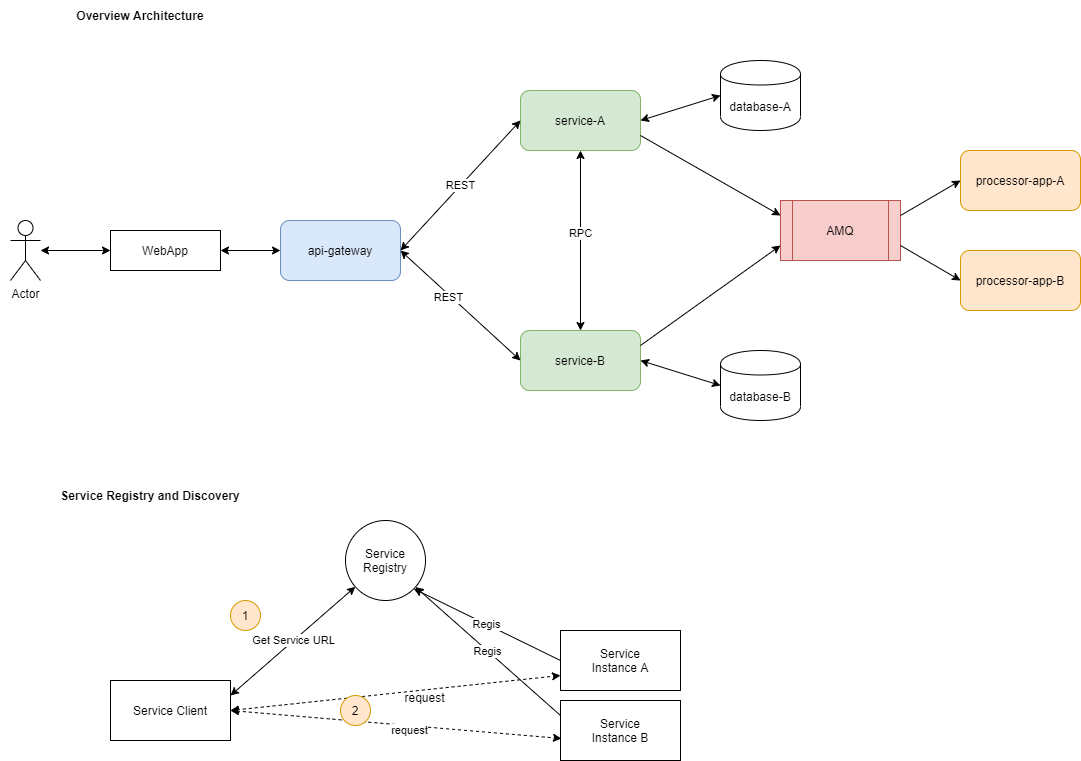

The diagram above was exported from draw.io. Its source (the exported page's mxGraphModel, read from the mxfile embedded in the PNG):
<mxGraphModel dx="1342" dy="582" grid="1" gridSize="10" guides="1" tooltips="1" connect="1" arrows="1" fold="1" page="1" pageScale="1" pageWidth="850" pageHeight="1100" math="0" shadow="0">
  <root>
    <mxCell id="0" />
    <mxCell id="1" parent="0" />
    <mxCell id="ULscxT3_W8Nl4wCydmtd-2" value="WebApp" style="rounded=0;whiteSpace=wrap;html=1;" parent="1" vertex="1">
      <mxGeometry x="110" y="280" width="110" height="40" as="geometry" />
    </mxCell>
    <mxCell id="ULscxT3_W8Nl4wCydmtd-5" value="service-A" style="rounded=1;whiteSpace=wrap;html=1;fillColor=#d5e8d4;strokeColor=#82b366;" parent="1" vertex="1">
      <mxGeometry x="520" y="140" width="120" height="60" as="geometry" />
    </mxCell>
    <mxCell id="ULscxT3_W8Nl4wCydmtd-6" value="AMQ" style="shape=process;whiteSpace=wrap;html=1;backgroundOutline=1;fillColor=#f8cecc;strokeColor=#b85450;" parent="1" vertex="1">
      <mxGeometry x="780" y="250" width="120" height="60" as="geometry" />
    </mxCell>
    <mxCell id="ULscxT3_W8Nl4wCydmtd-7" value="database-A" style="shape=cylinder;whiteSpace=wrap;html=1;boundedLbl=1;backgroundOutline=1;" parent="1" vertex="1">
      <mxGeometry x="720" y="110" width="80" height="70" as="geometry" />
    </mxCell>
    <mxCell id="ULscxT3_W8Nl4wCydmtd-8" value="service-B" style="rounded=1;whiteSpace=wrap;html=1;fillColor=#d5e8d4;strokeColor=#82b366;" parent="1" vertex="1">
      <mxGeometry x="520" y="380" width="120" height="60" as="geometry" />
    </mxCell>
    <mxCell id="ULscxT3_W8Nl4wCydmtd-12" value="api-gateway" style="rounded=1;whiteSpace=wrap;html=1;fillColor=#dae8fc;strokeColor=#6c8ebf;" parent="1" vertex="1">
      <mxGeometry x="280" y="270" width="120" height="60" as="geometry" />
    </mxCell>
    <mxCell id="ULscxT3_W8Nl4wCydmtd-14" value="processor-app-A" style="rounded=1;whiteSpace=wrap;html=1;fillColor=#ffe6cc;strokeColor=#d79b00;" parent="1" vertex="1">
      <mxGeometry x="960" y="200" width="120" height="60" as="geometry" />
    </mxCell>
    <mxCell id="ULscxT3_W8Nl4wCydmtd-16" value="database-B" style="shape=cylinder;whiteSpace=wrap;html=1;boundedLbl=1;backgroundOutline=1;" parent="1" vertex="1">
      <mxGeometry x="720" y="400" width="80" height="70" as="geometry" />
    </mxCell>
    <mxCell id="ULscxT3_W8Nl4wCydmtd-22" style="edgeStyle=orthogonalEdgeStyle;rounded=0;orthogonalLoop=1;jettySize=auto;html=1;exitX=0.5;exitY=1;exitDx=0;exitDy=0;" parent="1" edge="1">
      <mxGeometry relative="1" as="geometry">
        <mxPoint x="500" y="600" as="sourcePoint" />
        <mxPoint x="500" y="600" as="targetPoint" />
      </mxGeometry>
    </mxCell>
    <mxCell id="ULscxT3_W8Nl4wCydmtd-25" value="" style="endArrow=classic;startArrow=classic;html=1;entryX=0;entryY=0.5;entryDx=0;entryDy=0;exitX=1;exitY=0.5;exitDx=0;exitDy=0;" parent="1" source="ULscxT3_W8Nl4wCydmtd-5" target="ULscxT3_W8Nl4wCydmtd-7" edge="1">
      <mxGeometry width="50" height="50" relative="1" as="geometry">
        <mxPoint x="400" y="225" as="sourcePoint" />
        <mxPoint x="450" y="175" as="targetPoint" />
      </mxGeometry>
    </mxCell>
    <mxCell id="ULscxT3_W8Nl4wCydmtd-26" value="" style="endArrow=classic;startArrow=classic;html=1;entryX=0;entryY=0.5;entryDx=0;entryDy=0;exitX=1;exitY=0.5;exitDx=0;exitDy=0;" parent="1" source="ULscxT3_W8Nl4wCydmtd-8" target="ULscxT3_W8Nl4wCydmtd-16" edge="1">
      <mxGeometry width="50" height="50" relative="1" as="geometry">
        <mxPoint x="400" y="455" as="sourcePoint" />
        <mxPoint x="450" y="405" as="targetPoint" />
      </mxGeometry>
    </mxCell>
    <mxCell id="ULscxT3_W8Nl4wCydmtd-30" value="" style="endArrow=classic;startArrow=classic;html=1;entryX=0.5;entryY=1;entryDx=0;entryDy=0;exitX=0.5;exitY=0;exitDx=0;exitDy=0;" parent="1" source="ULscxT3_W8Nl4wCydmtd-8" target="ULscxT3_W8Nl4wCydmtd-5" edge="1">
      <mxGeometry width="50" height="50" relative="1" as="geometry">
        <mxPoint x="490" y="510" as="sourcePoint" />
        <mxPoint x="540" y="460" as="targetPoint" />
      </mxGeometry>
    </mxCell>
    <mxCell id="WlpWYIGTa7TasnWnNZqi-5" value="RPC" style="edgeLabel;html=1;align=center;verticalAlign=middle;resizable=0;points=[];" vertex="1" connectable="0" parent="ULscxT3_W8Nl4wCydmtd-30">
      <mxGeometry x="0.0846" y="1" relative="1" as="geometry">
        <mxPoint as="offset" />
      </mxGeometry>
    </mxCell>
    <mxCell id="ULscxT3_W8Nl4wCydmtd-31" value="" style="endArrow=classic;html=1;exitX=1;exitY=0.25;exitDx=0;exitDy=0;entryX=0;entryY=0.75;entryDx=0;entryDy=0;" parent="1" source="ULscxT3_W8Nl4wCydmtd-8" target="ULscxT3_W8Nl4wCydmtd-6" edge="1">
      <mxGeometry width="50" height="50" relative="1" as="geometry">
        <mxPoint x="650" y="475" as="sourcePoint" />
        <mxPoint x="840" y="280" as="targetPoint" />
      </mxGeometry>
    </mxCell>
    <mxCell id="ULscxT3_W8Nl4wCydmtd-32" value="" style="endArrow=classic;html=1;exitX=1;exitY=0.25;exitDx=0;exitDy=0;entryX=0;entryY=0.5;entryDx=0;entryDy=0;" parent="1" source="ULscxT3_W8Nl4wCydmtd-6" target="ULscxT3_W8Nl4wCydmtd-14" edge="1">
      <mxGeometry width="50" height="50" relative="1" as="geometry">
        <mxPoint x="510" y="110" as="sourcePoint" />
        <mxPoint x="940" y="237" as="targetPoint" />
      </mxGeometry>
    </mxCell>
    <mxCell id="ULscxT3_W8Nl4wCydmtd-35" value="" style="endArrow=classic;html=1;exitX=1;exitY=0.75;exitDx=0;exitDy=0;entryX=0;entryY=0.25;entryDx=0;entryDy=0;" parent="1" source="ULscxT3_W8Nl4wCydmtd-5" target="ULscxT3_W8Nl4wCydmtd-6" edge="1">
      <mxGeometry width="50" height="50" relative="1" as="geometry">
        <mxPoint x="400" y="390" as="sourcePoint" />
        <mxPoint x="840" y="250" as="targetPoint" />
      </mxGeometry>
    </mxCell>
    <mxCell id="ULscxT3_W8Nl4wCydmtd-37" value="" style="endArrow=classic;startArrow=classic;html=1;exitX=1;exitY=0.5;exitDx=0;exitDy=0;" parent="1" source="ULscxT3_W8Nl4wCydmtd-2" target="ULscxT3_W8Nl4wCydmtd-12" edge="1">
      <mxGeometry width="50" height="50" relative="1" as="geometry">
        <mxPoint x="240" y="305" as="sourcePoint" />
        <mxPoint x="450" y="340" as="targetPoint" />
      </mxGeometry>
    </mxCell>
    <mxCell id="ULscxT3_W8Nl4wCydmtd-42" value="REST" style="endArrow=classic;startArrow=classic;html=1;entryX=0;entryY=0.5;entryDx=0;entryDy=0;exitX=1;exitY=0.5;exitDx=0;exitDy=0;" parent="1" source="ULscxT3_W8Nl4wCydmtd-12" target="ULscxT3_W8Nl4wCydmtd-5" edge="1">
      <mxGeometry width="50" height="50" relative="1" as="geometry">
        <mxPoint x="400" y="390" as="sourcePoint" />
        <mxPoint x="450" y="340" as="targetPoint" />
      </mxGeometry>
    </mxCell>
    <mxCell id="ULscxT3_W8Nl4wCydmtd-43" value="" style="endArrow=classic;startArrow=classic;html=1;entryX=0;entryY=0.5;entryDx=0;entryDy=0;exitX=1;exitY=0.5;exitDx=0;exitDy=0;" parent="1" source="ULscxT3_W8Nl4wCydmtd-12" target="ULscxT3_W8Nl4wCydmtd-8" edge="1">
      <mxGeometry width="50" height="50" relative="1" as="geometry">
        <mxPoint x="400" y="390" as="sourcePoint" />
        <mxPoint x="450" y="340" as="targetPoint" />
      </mxGeometry>
    </mxCell>
    <mxCell id="WlpWYIGTa7TasnWnNZqi-4" value="REST" style="edgeLabel;html=1;align=center;verticalAlign=middle;resizable=0;points=[];" vertex="1" connectable="0" parent="ULscxT3_W8Nl4wCydmtd-43">
      <mxGeometry x="-0.1902" y="-2" relative="1" as="geometry">
        <mxPoint as="offset" />
      </mxGeometry>
    </mxCell>
    <mxCell id="WlpWYIGTa7TasnWnNZqi-2" value="processor-app-B" style="rounded=1;whiteSpace=wrap;html=1;fillColor=#ffe6cc;strokeColor=#d79b00;" vertex="1" parent="1">
      <mxGeometry x="960" y="300" width="120" height="60" as="geometry" />
    </mxCell>
    <mxCell id="WlpWYIGTa7TasnWnNZqi-3" value="" style="endArrow=classic;html=1;exitX=1;exitY=0.75;exitDx=0;exitDy=0;entryX=0;entryY=0.5;entryDx=0;entryDy=0;" edge="1" parent="1" source="ULscxT3_W8Nl4wCydmtd-6" target="WlpWYIGTa7TasnWnNZqi-2">
      <mxGeometry width="50" height="50" relative="1" as="geometry">
        <mxPoint x="1030" y="330" as="sourcePoint" />
        <mxPoint x="1080" y="280" as="targetPoint" />
      </mxGeometry>
    </mxCell>
    <mxCell id="WlpWYIGTa7TasnWnNZqi-8" style="edgeStyle=orthogonalEdgeStyle;rounded=0;orthogonalLoop=1;jettySize=auto;html=1;entryX=0;entryY=0.5;entryDx=0;entryDy=0;startArrow=classic;startFill=1;endArrow=classic;endFill=1;" edge="1" parent="1" source="WlpWYIGTa7TasnWnNZqi-6" target="ULscxT3_W8Nl4wCydmtd-2">
      <mxGeometry relative="1" as="geometry" />
    </mxCell>
    <mxCell id="WlpWYIGTa7TasnWnNZqi-6" value="Actor" style="shape=umlActor;verticalLabelPosition=bottom;labelBackgroundColor=#ffffff;verticalAlign=top;html=1;outlineConnect=0;" vertex="1" parent="1">
      <mxGeometry x="10" y="270" width="30" height="60" as="geometry" />
    </mxCell>
    <mxCell id="WlpWYIGTa7TasnWnNZqi-9" value="Service Registry and Discovery" style="text;html=1;strokeColor=none;fillColor=none;align=center;verticalAlign=middle;whiteSpace=wrap;rounded=0;fontStyle=1" vertex="1" parent="1">
      <mxGeometry x="10" y="530" width="280" height="30" as="geometry" />
    </mxCell>
    <mxCell id="WlpWYIGTa7TasnWnNZqi-10" value="Service Client" style="rounded=0;whiteSpace=wrap;html=1;" vertex="1" parent="1">
      <mxGeometry x="110" y="730" width="120" height="60" as="geometry" />
    </mxCell>
    <mxCell id="WlpWYIGTa7TasnWnNZqi-11" value="Service&lt;br&gt;Registry" style="ellipse;whiteSpace=wrap;html=1;aspect=fixed;" vertex="1" parent="1">
      <mxGeometry x="345" y="570" width="80" height="80" as="geometry" />
    </mxCell>
    <mxCell id="WlpWYIGTa7TasnWnNZqi-12" value="Service&lt;br&gt;Instance A" style="rounded=0;whiteSpace=wrap;html=1;" vertex="1" parent="1">
      <mxGeometry x="560" y="680" width="120" height="60" as="geometry" />
    </mxCell>
    <mxCell id="WlpWYIGTa7TasnWnNZqi-13" value="Service&lt;br&gt;Instance B" style="rounded=0;whiteSpace=wrap;html=1;" vertex="1" parent="1">
      <mxGeometry x="560" y="750" width="120" height="60" as="geometry" />
    </mxCell>
    <mxCell id="WlpWYIGTa7TasnWnNZqi-14" value="Get Service URL" style="endArrow=classic;startArrow=classic;html=1;exitX=1;exitY=0.25;exitDx=0;exitDy=0;" edge="1" parent="1" source="WlpWYIGTa7TasnWnNZqi-10" target="WlpWYIGTa7TasnWnNZqi-11">
      <mxGeometry width="50" height="50" relative="1" as="geometry">
        <mxPoint x="630" y="710" as="sourcePoint" />
        <mxPoint x="680" y="660" as="targetPoint" />
      </mxGeometry>
    </mxCell>
    <mxCell id="WlpWYIGTa7TasnWnNZqi-15" value="Regis" style="endArrow=classic;html=1;entryX=1;entryY=1;entryDx=0;entryDy=0;exitX=0;exitY=0.5;exitDx=0;exitDy=0;" edge="1" parent="1" source="WlpWYIGTa7TasnWnNZqi-12" target="WlpWYIGTa7TasnWnNZqi-11">
      <mxGeometry width="50" height="50" relative="1" as="geometry">
        <mxPoint x="560" y="710" as="sourcePoint" />
        <mxPoint x="680" y="660" as="targetPoint" />
      </mxGeometry>
    </mxCell>
    <mxCell id="WlpWYIGTa7TasnWnNZqi-16" value="Regis" style="endArrow=classic;html=1;exitX=0;exitY=0.25;exitDx=0;exitDy=0;" edge="1" parent="1" source="WlpWYIGTa7TasnWnNZqi-13" target="WlpWYIGTa7TasnWnNZqi-11">
      <mxGeometry width="50" height="50" relative="1" as="geometry">
        <mxPoint x="630" y="710" as="sourcePoint" />
        <mxPoint x="680" y="660" as="targetPoint" />
      </mxGeometry>
    </mxCell>
    <mxCell id="WlpWYIGTa7TasnWnNZqi-17" value="" style="endArrow=classic;startArrow=classic;html=1;exitX=1;exitY=0.5;exitDx=0;exitDy=0;entryX=0.008;entryY=0.633;entryDx=0;entryDy=0;entryPerimeter=0;dashed=1;" edge="1" parent="1" source="WlpWYIGTa7TasnWnNZqi-10" target="WlpWYIGTa7TasnWnNZqi-13">
      <mxGeometry width="50" height="50" relative="1" as="geometry">
        <mxPoint x="630" y="710" as="sourcePoint" />
        <mxPoint x="530" y="770" as="targetPoint" />
      </mxGeometry>
    </mxCell>
    <mxCell id="WlpWYIGTa7TasnWnNZqi-22" value="request" style="edgeLabel;html=1;align=center;verticalAlign=middle;resizable=0;points=[];" vertex="1" connectable="0" parent="WlpWYIGTa7TasnWnNZqi-17">
      <mxGeometry x="0.0777" y="-4" relative="1" as="geometry">
        <mxPoint as="offset" />
      </mxGeometry>
    </mxCell>
    <mxCell id="WlpWYIGTa7TasnWnNZqi-20" value="" style="endArrow=classic;startArrow=classic;html=1;entryX=0;entryY=0.75;entryDx=0;entryDy=0;exitX=1;exitY=0.5;exitDx=0;exitDy=0;dashed=1;" edge="1" parent="1" source="WlpWYIGTa7TasnWnNZqi-10" target="WlpWYIGTa7TasnWnNZqi-12">
      <mxGeometry width="50" height="50" relative="1" as="geometry">
        <mxPoint x="230" y="740" as="sourcePoint" />
        <mxPoint x="570.96" y="797.98" as="targetPoint" />
      </mxGeometry>
    </mxCell>
    <mxCell id="WlpWYIGTa7TasnWnNZqi-21" value="request" style="text;html=1;align=center;verticalAlign=middle;resizable=0;points=[];autosize=1;" vertex="1" parent="1">
      <mxGeometry x="394" y="737" width="60" height="20" as="geometry" />
    </mxCell>
    <mxCell id="WlpWYIGTa7TasnWnNZqi-25" value="1" style="ellipse;whiteSpace=wrap;html=1;aspect=fixed;fillColor=#ffe6cc;strokeColor=#d79b00;" vertex="1" parent="1">
      <mxGeometry x="230" y="650" width="30" height="30" as="geometry" />
    </mxCell>
    <mxCell id="WlpWYIGTa7TasnWnNZqi-26" value="2" style="ellipse;whiteSpace=wrap;html=1;aspect=fixed;fillColor=#ffe6cc;strokeColor=#d79b00;" vertex="1" parent="1">
      <mxGeometry x="340" y="745" width="30" height="30" as="geometry" />
    </mxCell>
    <mxCell id="WlpWYIGTa7TasnWnNZqi-27" value="Overview Architecture" style="text;html=1;strokeColor=none;fillColor=none;align=center;verticalAlign=middle;whiteSpace=wrap;rounded=0;fontStyle=1" vertex="1" parent="1">
      <mxGeometry y="50" width="280" height="30" as="geometry" />
    </mxCell>
  </root>
</mxGraphModel>